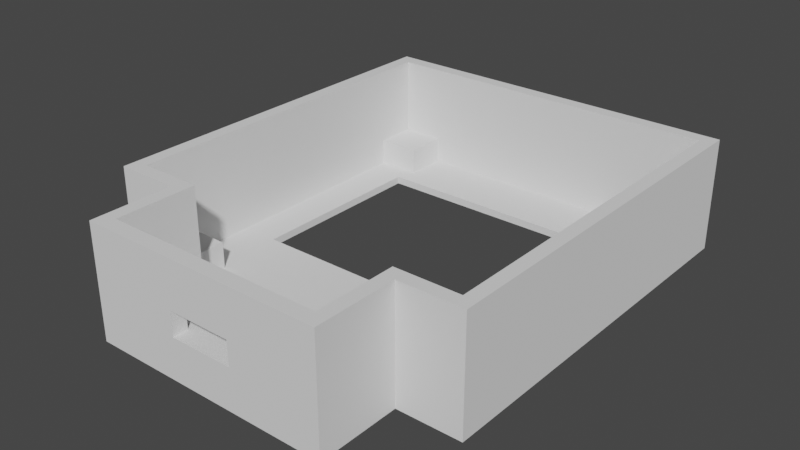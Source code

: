# Source: obc_case_bottom.blend  (saved by Blender 2.91.10; exported with 4.5.12 LTS)
import bpy
from mathutils import Matrix  # noqa: F401  (used for matrix-valued properties, if any)

bpy.ops.wm.read_factory_settings(use_empty=True)
scene = bpy.context.scene
scene.name = 'Scene'

# ---- collections
col_collection = bpy.data.collections.new('Collection'); scene.collection.children.link(col_collection)

# ---- node groups
ng_auto_smooth = bpy.data.node_groups.new('Auto Smooth', 'GeometryNodeTree')
_s = ng_auto_smooth.interface.new_socket(name='Geometry', in_out='OUTPUT', socket_type='NodeSocketGeometry')
_s = ng_auto_smooth.interface.new_socket(name='Geometry', in_out='INPUT', socket_type='NodeSocketGeometry')
_s = ng_auto_smooth.interface.new_socket(name='Angle', in_out='INPUT', socket_type='NodeSocketFloat')
_s.subtype = 'ANGLE'
_s.min_value = 0.0
_s.max_value = 3.142
ng_auto_smooth.is_modifier = True
_N = ng_auto_smooth.nodes; _L = ng_auto_smooth.links
n0 = _N.new('NodeGroupOutput'); n0.name = 'Group Output'; n0.location = (480, -100)
n1 = _N.new('NodeGroupInput'); n1.name = 'Group Input'; n1.location = (-420, -300)
n2 = _N.new('NodeGroupInput'); n2.name = 'Group Input.001'; n2.location = (-60, -100)
n3 = _N.new('GeometryNodeSetShadeSmooth'); n3.name = 'Set Shade Smooth'; n3.location = (120, -100)
n3.domain = 'EDGE'
n4 = _N.new('GeometryNodeSetShadeSmooth'); n4.name = 'Set Shade Smooth.001'; n4.location = (300, -100)
n5 = _N.new('GeometryNodeInputMeshEdgeAngle'); n5.name = 'Edge Angle'; n5.location = (-420, -220)
n6 = _N.new('GeometryNodeInputEdgeSmooth'); n6.name = 'Is Edge Smooth'; n6.location = (-60, -160)
n7 = _N.new('GeometryNodeInputShadeSmooth'); n7.name = 'Is Face Smooth'; n7.location = (-240, -340)
n8 = _N.new('FunctionNodeBooleanMath'); n8.name = 'Boolean Math'; n8.location = (-60, -220)
n9 = _N.new('FunctionNodeCompare'); n9.name = 'Compare'; n9.location = (-240, -180)
n9.operation = 'LESS_EQUAL'
_L.new(n5.outputs[0], n9.inputs[0])
_L.new(n4.outputs[0], n0.inputs[0])
_L.new(n1.outputs[1], n9.inputs[1])
_L.new(n9.outputs[0], n8.inputs[0])
_L.new(n7.outputs[0], n8.inputs[1])
_L.new(n2.outputs[0], n3.inputs[0])
_L.new(n6.outputs[0], n3.inputs[1])
_L.new(n3.outputs[0], n4.inputs[0])
_L.new(n8.outputs[0], n3.inputs[2])
n0.is_active_output = True

# ---- world
world_world = bpy.data.worlds.new('World'); scene.world = world_world
world_world.use_nodes = True; world_world.node_tree.nodes.clear()
_N = world_world.node_tree.nodes; _L = world_world.node_tree.links
n0 = _N.new('ShaderNodeOutputWorld'); n0.name = 'World Output'; n0.location = (300, 300)
n1 = _N.new('ShaderNodeBackground'); n1.name = 'Background'; n1.location = (10, 300)
n1.inputs[0].default_value = (0.05088, 0.05088, 0.05088, 1.0)
_L.new(n1.outputs[0], n0.inputs[0])
n0.is_active_output = True
world_world.color = (0.05088, 0.05088, 0.05088)
world_world.use_sun_shadow = False
world_world.sun_shadow_jitter_overblur = 0.0

# ---- meshes
me_vert = bpy.data.meshes.new('Vert')
me_vert.from_pydata([(10.45, -7.25, 2.8), (10.86, -7.336, 2.8), (11.19, -7.581, 2.8), (11.4, -7.941, 2.8), (11.44, -8.355, 2.8), (11.32, -8.75, 2.8), (11.04, -9.059, 2.8), (10.66, -9.228, 2.8), (10.24, -9.228, 2.8), (9.862, -9.059, 2.8), (9.584, -8.75, 2.8), (9.455, -8.355, 2.8), (9.499, -7.941, 2.8), (9.707, -7.581, 2.8), (10.04, -7.336, 2.8), (0.0, 47.5, 0.0), (0.0, 0.0, 0.0), (45.5, 0.0, 0.0), (45.5, 47.5, 0.0), (8.5, -11.0, 0.0), (37.0, -11.0, 0.0), (8.5, 0.0, 0.0), (37.0, 0.0, 0.0), (-2.0, 49.5, 0.0), (-2.0, -2.0, 0.0), (47.5, -2.0, 0.0), (47.5, 49.5, 0.0), (6.5, -13.0, 0.0), (39.0, -13.0, 0.0), (6.5, -2.0, 0.0), (39.0, -2.0, 0.0), (4.75, 14.5, 0.0), (40.75, 14.5, 0.0), (4.75, 39.5, 0.0), (40.75, 39.5, 0.0), (-0.2, 42.0, 4.5), (-0.2, 5.5, 4.5), (37.2, -0.2, 1.0), (4.75, 39.5, 1.0), (40.75, 39.5, 1.0), (4.75, 14.5, 1.0), (40.75, 14.5, 1.0), (8.3, -11.0, 15.0), (37.2, -11.0, 15.0), (-0.2, -0.2, 15.0), (-0.2, 47.7, 15.0), (45.7, 47.7, 15.0), (45.7, -0.2, 15.0), (8.3, -0.2, 15.0), (37.2, -0.2, 15.0), (6.5, -13.0, 15.0), (39.0, -13.0, 15.0), (-2.0, -2.0, 15.0), (-2.0, 49.5, 15.0), (47.5, 49.5, 15.0), (47.5, -2.0, 15.0), (6.5, -2.0, 15.0), (39.0, -2.0, 15.0), (40.0, 47.7, 1.0), (45.7, 42.0, 1.0), (40.0, 42.0, 1.0), (45.7, 47.7, 4.5), (40.0, 47.7, 4.5), (45.7, 42.0, 4.5), (40.0, 42.0, 4.5), (5.5, 42.0, 1.0), (-0.2, 47.7, 4.5), (5.5, 47.7, 4.5), (5.5, 42.0, 4.5), (40.0, 5.5, 1.0), (40.0, -0.2, 1.0), (45.7, 5.5, 4.5), (40.0, 5.5, 4.5), (45.7, -0.2, 4.5), (40.0, -0.2, 4.5), (5.5, -0.2, 1.0), (5.5, 5.5, 1.0), (5.5, 5.5, 4.5), (5.5, -0.2, 4.5), (-0.2, -0.2, 4.5), (-0.2, 5.5, 1.0), (8.3, -0.2, 1.0), (8.3, -5.5, 1.0), (37.2, -5.5, 5.5), (8.3, -5.5, 5.5), (-0.2, 42.0, 1.0), (37.2, -5.5, 1.0), (26.95, -11.0, 5.5), (18.55, -11.0, 5.5), (26.95, -13.0, 8.7), (18.55, -13.0, 5.5), (26.95, -13.0, 5.5), (18.55, -13.0, 8.7), (18.55, -11.0, 8.7), (26.95, -11.0, 8.7), (5.5, 47.7, 1.0), (45.7, 5.5, 1.0), (32.9, -5.5, 5.5), (32.9, -11.0, 5.5), (12.6, -11.0, 5.5), (12.6, -5.5, 5.5), (8.3, -11.0, 7.8), (8.3, -5.5, 7.8), (37.2, -5.5, 7.8), (37.2, -11.0, 7.8), (32.9, -5.5, 7.8), (32.9, -11.0, 7.8), (12.6, -5.5, 7.8), (12.6, -11.0, 7.8), (34.06, -8.355, 7.8), (35.05, -7.25, 7.8), (35.46, -7.336, 7.8), (35.64, -9.059, 7.8), (35.92, -8.75, 7.8), (34.18, -8.75, 7.8), (34.84, -9.228, 7.8), (34.46, -9.059, 7.8), (35.79, -7.581, 7.8), (36.0, -7.941, 7.8), (36.04, -8.355, 7.8), (34.64, -7.336, 7.8), (34.31, -7.581, 7.8), (34.1, -7.941, 7.8), (35.26, -9.228, 7.8), (34.06, -8.355, 2.8), (35.05, -7.25, 2.8), (35.46, -7.336, 2.8), (35.64, -9.059, 2.8), (35.92, -8.75, 2.8), (34.18, -8.75, 2.8), (34.84, -9.228, 2.8), (34.46, -9.059, 2.8), (35.79, -7.581, 2.8), (36.0, -7.941, 2.8), (36.04, -8.355, 2.8), (34.64, -7.336, 2.8), (34.31, -7.581, 2.8), (34.1, -7.941, 2.8), (35.26, -9.228, 2.8), (9.455, -8.355, 7.8), (10.45, -7.25, 7.8), (10.86, -7.336, 7.8), (11.04, -9.059, 7.8), (11.32, -8.75, 7.8), (9.584, -8.75, 7.8), (10.24, -9.228, 7.8), (9.862, -9.059, 7.8), (11.19, -7.581, 7.8), (11.4, -7.941, 7.8), (11.44, -8.355, 7.8), (10.04, -7.336, 7.8), (9.707, -7.581, 7.8), (9.499, -7.941, 7.8), (10.66, -9.228, 7.8), (4.75, 27.0, 1.0), (-0.2, 27.0, 1.0), (40.75, 27.0, 1.0), (45.7, 27.0, 1.0), (22.75, -11.0, 0.0), (22.75, -13.0, 0.0), (22.75, -13.0, 5.5), (22.75, -13.0, 8.7), (22.75, -13.0, 15.0), (40.75, 27.0, 0.0), (4.75, 27.0, 0.0), (0.0, 27.0, 0.0), (45.5, 27.0, 0.0), (-0.2, 27.0, 15.0), (45.7, 27.0, 15.0), (-2.0, 27.0, 15.0), (47.5, 27.0, 15.0), (22.75, -11.0, 15.0), (-2.0, 27.0, 0.0), (47.5, 27.0, 0.0)], [], [(0, 1, 141, 140), (1, 2, 147, 141), (2, 3, 148, 147), (3, 4, 149, 148), (4, 5, 143, 149), (5, 6, 142, 143), (6, 7, 153, 142), (7, 8, 145, 153), (8, 9, 146, 145), (9, 10, 144, 146), (10, 11, 139, 144), (11, 12, 152, 139), (12, 13, 151, 152), (13, 14, 150, 151), (14, 0, 140, 150), (0, 14, 13, 12, 11, 10, 9, 8, 7, 6, 5, 4, 3, 2, 1), (30, 57, 51, 28), (27, 50, 56, 29), (81, 48, 42, 101, 102, 84, 82), (32, 41, 156, 39, 34, 163), (34, 39, 38, 33), (16, 21, 19, 27, 29, 24, 172, 23, 26, 18, 15, 165), (33, 38, 154, 40, 31, 164), (31, 40, 41, 32), (51, 57, 55, 170, 168, 47, 49, 43, 171, 162), (29, 56, 52, 24), (25, 55, 57, 30), (53, 54, 26, 23), (104, 43, 49, 37, 86, 83, 103), (44, 48, 81, 75, 78, 79), (37, 49, 47, 73, 74, 70), (72, 71, 96, 69), (60, 59, 63, 64), (63, 61, 62, 64), (65, 68, 35, 85), (65, 95, 67, 68), (35, 68, 67, 66), (70, 74, 72, 69), (73, 71, 72, 74), (75, 76, 77, 78), (79, 78, 77, 36), (36, 77, 76, 80), (82, 84, 100, 97, 83, 86), (91, 160, 159, 28, 51, 162, 161, 89), (89, 161, 92, 93, 94), (90, 88, 93, 92), (101, 42, 171, 43, 104, 106, 98, 87, 94, 93, 88, 99, 108), (87, 91, 89, 94), (157, 156, 41, 40, 154, 155, 80, 76, 75, 81, 82, 86, 37, 70, 69, 96), (25, 173, 170, 55), (26, 173, 25, 30, 28, 20, 22, 17, 166, 18), (95, 58, 62, 61, 46, 45, 66, 67), (58, 60, 64, 62), (90, 160, 91, 87, 98, 97, 100, 99, 88), (158, 159, 27, 19), (168, 157, 96, 71, 73, 47), (84, 102, 107, 100), (101, 108, 149, 143, 142, 153, 145, 146, 144, 139), (100, 107, 108, 99), (103, 105, 106, 109, 122, 121, 120, 110, 111, 117, 118, 119, 104), (97, 105, 103, 83), (98, 106, 105, 97), (104, 119, 113, 112, 123, 115, 116, 114, 109, 106), (117, 111, 126, 132), (111, 110, 125, 126), (119, 118, 133, 134), (112, 113, 128, 127), (120, 121, 136, 135), (109, 114, 129, 124), (121, 122, 137, 136), (114, 116, 131, 129), (122, 109, 124, 137), (116, 115, 130, 131), (110, 120, 135, 125), (118, 117, 132, 133), (115, 123, 138, 130), (113, 119, 134, 128), (123, 112, 127, 138), (126, 125, 135, 136, 137, 124, 129, 131, 130, 138, 127, 128, 134, 133, 132), (139, 152, 151, 150, 140, 141, 147, 148, 149, 108, 107, 102, 101), (39, 156, 157, 59, 60, 58, 95, 65, 85, 155, 154, 38), (20, 28, 159, 158), (161, 162, 50, 27, 159, 160, 90, 92), (163, 34, 33, 164, 165, 15, 18, 166), (20, 158, 19, 21, 16, 165, 164, 31, 32, 163, 166, 17, 22), (45, 167, 155, 85, 35, 66), (63, 59, 157, 168, 46, 61), (168, 170, 54, 53, 169, 167, 45, 46), (167, 44, 79, 36, 80, 155), (162, 171, 42, 48, 44, 167, 169, 52, 56, 50), (23, 172, 169, 53), (169, 172, 24, 52), (170, 173, 26, 54)])
_uv = me_vert.uv_layers.new(name='UVMap')
_uv.uv.foreach_set('vector', [1.0, 0.5, 0.9333, 0.5, 0.9333, 0.75, 1.0, 0.75, 0.9333, 0.5, 0.8667, 0.5, 0.8667, 0.75, 0.9333, 0.75, 0.8667, 0.5, 0.8, 0.5, 0.8, 0.75, 0.8667, 0.75, 0.8, 0.5, 0.7333, 0.5, 0.7333, 0.75, 0.8, 0.75, 0.7333, 0.5, 0.6667, 0.5, 0.6667, 0.75, 0.7333, 0.75, 0.6667, 0.5, 0.6, 0.5, 0.6, 0.75, 0.6667, 0.75, 0.6, 0.5, 0.5333, 0.5, 0.5333, 0.75, 0.6, 0.75, 0.5333, 0.5, 0.4667, 0.5, 0.4667, 0.75, 0.5333, 0.75, 0.4667, 0.5, 0.4, 0.5, 0.4, 0.75, 0.4667, 0.75, 0.4, 0.5, 0.3333, 0.5, 0.3333, 0.75, 0.4, 0.75, 0.3333, 0.5, 0.2667, 0.5, 0.2667, 0.75, 0.3333, 0.75, 0.2667, 0.5, 0.2, 0.5, 0.2, 0.75, 0.2667, 0.75, 0.2, 0.5, 0.1333, 0.5, 0.1333, 0.75, 0.2, 0.75, 0.1333, 0.5, 0.06667, 0.5, 0.06667, 0.75, 0.1333, 0.75, 0.06667, 0.5, 4.47e-08, 0.5, 4.47e-08, 0.75, 0.06667, 0.75, 0.75, 0.49, 0.6524, 0.4693, 0.5716, 0.4106, 0.5217, 0.3242, 0.5113, 0.2249, 0.5422, 0.13, 0.6089, 0.05584, 0.7001, 0.01524, 0.7999, 0.01524, 0.8911, 0.05584, 0.9578, 0.13, 0.9887, 0.2249, 0.9783, 0.3242, 0.9284, 0.4106, 0.8476, 0.4693, 0.0, 0.0, 0.0, 0.0, 0.0, 0.0, 0.0, 0.0, 0.0, 0.0, 0.0, 0.0, 0.0, 0.0, 0.0, 0.0, 0.0, 0.0, 0.0, 0.0, 0.0, 0.0, 0.0, 0.0, 0.0, 0.0, 0.0, 0.0, 0.0, 0.0, 0.0, 0.0, 0.0, 0.0, 0.0, 0.0, 0.0, 0.0, 0.0, 0.0, 0.0, 0.0, 0.0, 0.0, 0.0, 0.0, 0.0, 0.0, 0.0, 0.0, 0.0, 0.0, 0.0, 0.0, 0.0, 0.0, 0.0, 0.0, 0.0, 0.0, 0.0, 0.0, 0.0, 0.0, 0.0, 0.0, 0.0, 0.0, 0.0, 0.0, 0.0, 0.0, 0.0, 0.0, 0.0, 0.0, 0.0, 0.0, 0.0, 0.0, 0.0, 0.0, 0.0, 0.0, 0.0, 0.0, 0.0, 0.0, 0.0, 0.0, 0.0, 0.0, 0.0, 0.0, 0.0, 0.0, 0.0, 0.0, 0.0, 0.0, 0.0, 0.0, 0.0, 0.0, 0.0, 0.0, 0.0, 0.0, 0.0, 0.0, 0.0, 0.0, 0.0, 0.0, 0.0, 0.0, 0.0, 0.0, 0.0, 0.0, 0.0, 0.0, 0.0, 0.0, 0.0, 0.0, 0.0, 0.0, 0.0, 0.0, 0.0, 0.0, 0.0, 0.0, 0.0, 0.0, 0.0, 0.0, 0.0, 0.0, 0.0, 0.0, 0.0, 0.0, 0.0, 0.0, 0.0, 0.0, 0.0, 0.0, 0.0, 0.0, 0.0, 0.0, 0.0, 0.0, 0.0, 0.0, 0.0, 0.0, 0.0, 0.0, 0.0, 0.0, 0.0, 0.0, 0.0, 0.0, 0.0, 0.0, 0.0, 0.0, 0.0, 0.0, 0.0, 0.0, 0.0, 0.0, 0.0, 0.0, 0.0, 0.0, 0.0, 0.0, 0.0, 0.0, 0.0, 0.0, 0.0, 0.0, 0.0, 0.0, 0.0, 0.0, 0.0, 0.0, 0.0, 0.0, 0.0, 0.0, 0.0, 0.0, 0.0, 0.0, 0.0, 0.0, 0.0, 0.0, 0.0, 0.0, 0.0, 0.0, 0.0, 0.0, 0.0, 0.0, 0.0, 0.0, 0.0, 0.0, 0.0, 0.0, 0.0, 0.0, 0.0, 0.0, 0.0, 0.0, 0.0, 0.0, 0.0, 0.0, 0.0, 0.0, 0.0, 0.0, 0.0, 0.0, 0.0, 0.0, 0.0, 0.0, 0.0, 0.0, 0.0, 0.0, 0.0, 0.0, 0.0, 0.0, 0.0, 0.0, 0.0, 0.0, 0.0, 0.0, 0.0, 0.0, 0.0, 0.0, 0.0, 0.0, 0.0, 0.0, 0.0, 0.0, 0.0, 0.0, 0.0, 0.0, 0.0, 0.0, 0.0, 0.0, 0.0, 0.0, 0.0, 0.0, 0.0, 0.0, 0.0, 0.0, 0.0, 0.0, 0.0, 0.0, 0.0, 0.0, 0.0, 0.0, 0.0, 0.0, 0.0, 0.0, 0.0, 0.0, 0.0, 0.0, 0.0, 0.0, 0.0, 0.0, 0.0, 0.0, 0.0, 0.0, 0.0, 0.0, 0.0, 0.0, 0.0, 0.0, 0.0, 0.0, 0.0, 0.0, 0.0, 0.0, 0.0, 0.0, 0.0, 0.0, 0.0, 0.0, 0.0, 0.0, 0.0, 0.0, 0.0, 0.0, 0.0, 0.0, 0.0, 0.0, 0.0, 0.0, 0.0, 0.0, 0.0, 0.0, 0.0, 0.0, 0.0, 0.0, 0.0, 0.0, 0.0, 0.0, 0.0, 0.0, 0.0, 0.0, 0.0, 0.0, 0.0, 0.0, 0.0, 0.0, 0.0, 0.0, 0.0, 0.0, 0.0, 0.0, 0.0, 0.0, 0.0, 0.0, 0.0, 0.0, 0.0, 0.0, 0.0, 0.0, 0.0, 0.0, 0.0, 0.0, 0.0, 0.0, 0.0, 0.0, 0.0, 0.0, 0.0, 0.0, 0.0, 0.0, 0.0, 0.0, 0.0, 0.0, 0.0, 0.0, 0.0, 0.0, 0.0, 0.0, 0.0, 0.0, 0.0, 0.0, 0.0, 0.0, 0.0, 0.0, 0.0, 0.0, 0.0, 0.0, 0.0, 0.0, 0.0, 0.0, 0.0, 0.0, 0.0, 0.0, 0.0, 0.0, 0.0, 0.0, 0.0, 0.0, 0.0, 0.0, 0.0, 0.0, 0.0, 0.0, 0.0, 0.0, 0.0, 0.0, 0.0, 0.0, 0.0, 0.0, 0.0, 0.0, 0.0, 0.0, 0.0, 0.0, 0.0, 0.0, 0.0, 0.0, 0.0, 0.0, 0.0, 0.0, 0.0, 0.0, 0.0, 0.0, 0.0, 0.0, 0.0, 0.0, 0.0, 0.0, 0.0, 0.0, 0.0, 0.0, 0.0, 0.0, 0.0, 0.0, 0.0, 0.0, 0.0, 0.0, 0.0, 0.0, 0.0, 0.0, 0.0, 0.0, 0.0, 0.0, 0.0, 0.0, 0.0, 0.0, 0.0, 0.0, 0.0, 0.0, 0.0, 0.0, 0.0, 0.0, 0.0, 0.0, 0.0, 0.0, 0.0, 0.0, 0.0, 0.0, 0.0, 0.0, 0.0, 1.0, 1.0, 1.0, 0.519, 0.7313, 0.4438, 0.7212, 0.3783, 0.6728, 0.3339, 0.5946, 0.3182, 0.5, 0.3339, 0.4054, 0.3783, 0.3272, 0.4438, 0.2788, 0.519, 0.2687, 1.0, 0.0, 0.0, 0.0, 0.0, 0.0, 0.0, 0.0, 0.0, 0.0, 0.0, 0.0, 0.0, 0.0, 0.0, 0.0, 0.0, 0.0, 1.0, 0.0, 0.519, 0.2687, 0.5909, 0.2986, 0.6471, 0.3633, 0.6778, 0.4516, 0.6778, 0.5484, 0.6471, 0.6367, 0.5909, 0.7014, 0.519, 0.7313, 1.0, 1.0, 0.3783, 0.3272, 0.3339, 0.4054, 0.3339, 0.4054, 0.3783, 0.3272, 0.3339, 0.4054, 0.3182, 0.5, 0.3182, 0.5, 0.3339, 0.4054, 0.519, 0.2687, 0.4438, 0.2788, 0.4438, 0.2788, 0.519, 0.2687, 0.6471, 0.3633, 0.5909, 0.2986, 0.5909, 0.2986, 0.6471, 0.3633, 0.3339, 0.5946, 0.3783, 0.6728, 0.3783, 0.6728, 0.3339, 0.5946, 0.519, 0.7313, 0.5909, 0.7014, 0.5909, 0.7014, 0.519, 0.7313, 0.3783, 0.6728, 0.4438, 0.7212, 0.4438, 0.7212, 0.3783, 0.6728, 0.5909, 0.7014, 0.6471, 0.6367, 0.6471, 0.6367, 0.5909, 0.7014, 0.4438, 0.7212, 0.519, 0.7313, 0.519, 0.7313, 0.4438, 0.7212, 0.6471, 0.6367, 0.6778, 0.5484, 0.6778, 0.5484, 0.6471, 0.6367, 0.3182, 0.5, 0.3339, 0.5946, 0.3339, 0.5946, 0.3182, 0.5, 0.4438, 0.2788, 0.3783, 0.3272, 0.3783, 0.3272, 0.4438, 0.2788, 0.6778, 0.5484, 0.6778, 0.4516, 0.6778, 0.4516, 0.6778, 0.5484, 0.5909, 0.2986, 0.519, 0.2687, 0.519, 0.2687, 0.5909, 0.2986, 0.6778, 0.4516, 0.6471, 0.3633, 0.6471, 0.3633, 0.6778, 0.4516, 0.3339, 0.4054, 0.3182, 0.5, 0.3339, 0.5946, 0.3783, 0.6728, 0.4438, 0.7212, 0.519, 0.7313, 0.5909, 0.7014, 0.6471, 0.6367, 0.6778, 0.5484, 0.6778, 0.4516, 0.6471, 0.3633, 0.5909, 0.2986, 0.519, 0.2687, 0.4438, 0.2788, 0.3783, 0.3272, 0.0, 0.0, 0.0, 0.0, 0.0, 0.0, 0.0, 0.0, 0.0, 0.0, 0.0, 0.0, 0.0, 0.0, 0.0, 0.0, 0.0, 0.0, 0.0, 0.0, 0.0, 0.0, 0.0, 0.0, 0.0, 0.0, 0.0, 0.0, 0.0, 0.0, 0.0, 0.0, 0.0, 0.0, 0.0, 0.0, 0.0, 0.0, 0.0, 0.0, 0.0, 0.0, 0.0, 0.0, 0.0, 0.0, 0.0, 0.0, 0.0, 0.0, 0.0, 0.0, 0.0, 0.0, 0.0, 0.0, 0.0, 0.0, 0.0, 0.0, 0.0, 0.0, 0.0, 0.0, 0.0, 0.0, 0.0, 0.0, 0.0, 0.0, 0.0, 0.0, 0.0, 0.0, 0.0, 0.0, 0.0, 0.0, 0.0, 0.0, 0.0, 0.0, 0.0, 0.0, 0.0, 0.0, 0.0, 0.0, 0.0, 0.0, 0.0, 0.0, 0.0, 0.0, 0.0, 0.0, 0.0, 0.0, 0.0, 0.0, 0.0, 0.0, 0.0, 0.0, 0.0, 0.0, 0.0, 0.0, 0.0, 0.0, 0.0, 0.0, 0.0, 0.0, 0.0, 0.0, 0.0, 0.0, 0.0, 0.0, 0.0, 0.0, 0.0, 0.0, 0.0, 0.0, 0.0, 0.0, 0.0, 0.0, 0.0, 0.0, 0.0, 0.0, 0.0, 0.0, 0.0, 0.0, 0.0, 0.0, 0.0, 0.0, 0.0, 0.0, 0.0, 0.0, 0.0, 0.0, 0.0, 0.0, 0.0, 0.0, 0.0, 0.0, 0.0, 0.0, 0.0, 0.0, 0.0, 0.0, 0.0, 0.0, 0.0, 0.0, 0.0, 0.0, 0.0, 0.0, 0.0, 0.0, 0.0, 0.0, 0.0, 0.0, 0.0, 0.0, 0.0, 0.0, 0.0, 0.0, 0.0, 0.0, 0.0, 0.0, 0.0, 0.0, 0.0, 0.0, 0.0, 0.0, 0.0, 0.0, 0.0, 0.0, 0.0, 0.0, 0.0, 0.0, 0.0, 0.0, 0.0, 0.0, 0.0, 0.0, 0.0, 0.0, 0.0, 0.0, 0.0, 0.0, 0.0, 0.0])
me_vert.use_remesh_fix_poles = True
me_vert.use_remesh_preserve_attributes = False
me_vert.use_mirror_vertex_groups = False
me_vert.update()

# ---- objects
ob_vert = bpy.data.objects.new('Vert', me_vert)

# ---- transforms, parenting, visibility, modifiers, constraints
ob_vert.location = (0.0, 0.0, 0.0)
ob_vert.lineart.crease_threshold = 0.0
_m = ob_vert.modifiers.new('Auto Smooth', 'NODES')
_m.node_group = ng_auto_smooth
_gi = [s.identifier for s in ng_auto_smooth.interface.items_tree if s.item_type == 'SOCKET' and s.in_out == 'INPUT']
_m[_gi[1]] = 0.5236  # Angle

# ---- collection membership
col_collection.objects.link(ob_vert)

# ---- scene / render settings (as saved in the file)
scene.frame_start = 1; scene.frame_end = 250; scene.frame_set(0)
scene.render.engine = 'BLENDER_EEVEE_NEXT'
scene.cycles.use_denoising = False
scene.cycles.samples = 128
scene.cycles.sampling_pattern = 'TABULATED_SOBOL'
scene.cycles.use_adaptive_sampling = False
scene.cycles.use_light_tree = False
scene.view_settings.view_transform = 'Filmic'
scene.unit_settings.scale_length = 0.001
bpy.context.view_layer.update()

# ---- added for rendering (the .blend has no active camera and no usable light): camera, sun
cam_auto = bpy.data.cameras.new('AutoCamera')
cam_auto.lens = 50.0
cam_auto.sensor_width = 36.0
cam_auto.clip_end = 1317.3
ob_auto_camera = bpy.data.objects.new('AutoCamera', cam_auto)
scene.collection.objects.link(ob_auto_camera)
ob_auto_camera.location = (97.8102, -71.8222, 67.5482)
ob_auto_camera.rotation_euler = (1.09748, -7.21219e-08, 0.694738)
scene.camera = ob_auto_camera
light_auto_sun = bpy.data.lights.new('AutoSun', 'SUN')
light_auto_sun.energy = 3.0
light_auto_sun.angle = 0.0523599
ob_auto_sun = bpy.data.objects.new('AutoSun', light_auto_sun)
scene.collection.objects.link(ob_auto_sun)
ob_auto_sun.rotation_euler = (0.872665, 0.174533, 0.523599)
bpy.context.view_layer.update()
